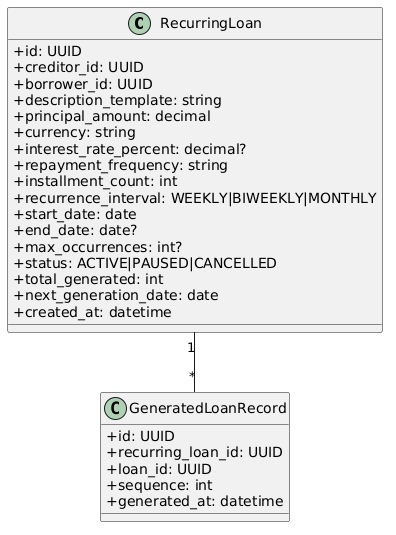

The diagram above was rendered by PlantUML. Its source (embedded in the PNG):
@startuml
skinparam classAttributeIconSize 0
class RecurringLoan {
  +id: UUID
  +creditor_id: UUID
  +borrower_id: UUID
  +description_template: string
  +principal_amount: decimal
  +currency: string
  +interest_rate_percent: decimal?
  +repayment_frequency: string
  +installment_count: int
  +recurrence_interval: WEEKLY|BIWEEKLY|MONTHLY
  +start_date: date
  +end_date: date?
  +max_occurrences: int?
  +status: ACTIVE|PAUSED|CANCELLED
  +total_generated: int
  +next_generation_date: date
  +created_at: datetime
}
class GeneratedLoanRecord {
  +id: UUID
  +recurring_loan_id: UUID
  +loan_id: UUID
  +sequence: int
  +generated_at: datetime
}
RecurringLoan "1" -- "*" GeneratedLoanRecord
@enduml